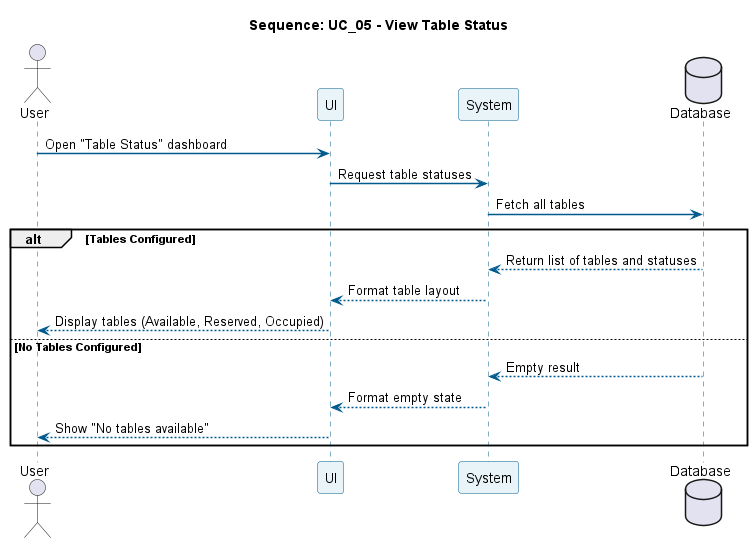

The diagram above was rendered by PlantUML. Its source (embedded in the PNG):
@startuml
title Sequence: UC_05 - View Table Status
skinparam sequence {
  ParticipantBackgroundColor #E8F4F8
  ParticipantBorderColor #005A8D
  LifeLineBorderColor #005A8D
  ArrowColor #005A8D
  ArrowThickness 1.5
}

actor User
participant "UI" as UI
participant "System" as Sys
database "Database" as DB

User -> UI: Open "Table Status" dashboard
UI -> Sys: Request table statuses
Sys -> DB: Fetch all tables

alt Tables Configured
    DB --> Sys: Return list of tables and statuses
    Sys --> UI: Format table layout
    UI --> User: Display tables (Available, Reserved, Occupied)
else No Tables Configured
    DB --> Sys: Empty result
    Sys --> UI: Format empty state
    UI --> User: Show "No tables available"
end
@enduml